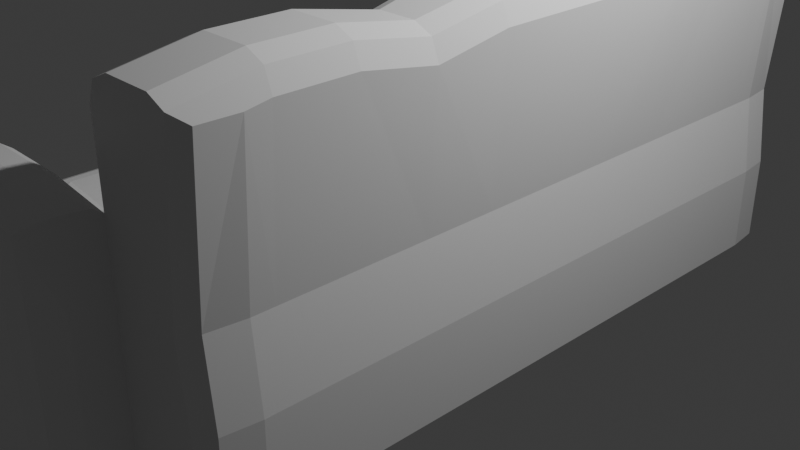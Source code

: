 # Source: divano.blend  (saved by Blender 4.0.36; exported with 4.5.12 LTS)
import bpy
from mathutils import Matrix  # noqa: F401  (used for matrix-valued properties, if any)

bpy.ops.wm.read_factory_settings(use_empty=True)
scene = bpy.context.scene
scene.name = 'Scene'

# ---- collections
col_collection = bpy.data.collections.new('Collection'); scene.collection.children.link(col_collection)

# ---- materials (node trees are filled in below, after node groups)
mat_material = bpy.data.materials.new('Material')
mat_material.alpha_threshold = 0.0
mat_material.use_transparent_shadow = False
mat_material.roughness = 0.5
mat_material.line_color = (0.0, 0.0, 0.0, 1.0)

# ---- material node trees
mat_material.use_nodes = True; mat_material.node_tree.nodes.clear()
_N = mat_material.node_tree.nodes; _L = mat_material.node_tree.links
n0 = _N.new('ShaderNodeOutputMaterial'); n0.name = 'Material Output'; n0.location = (300, 300)
n1 = _N.new('ShaderNodeBsdfPrincipled'); n1.name = 'Principled BSDF'; n1.location = (10, 300)
n1.inputs[3].default_value = 1.45
_L.new(n1.outputs[0], n0.inputs[0])
n0.is_active_output = True

# ---- world
world_world = bpy.data.worlds.new('World'); scene.world = world_world
world_world.use_nodes = True; world_world.node_tree.nodes.clear()
_N = world_world.node_tree.nodes; _L = world_world.node_tree.links
n0 = _N.new('ShaderNodeOutputWorld'); n0.name = 'World Output'; n0.location = (300, 300)
n1 = _N.new('ShaderNodeBackground'); n1.name = 'Background'; n1.location = (10, 300)
n1.inputs[0].default_value = (0.05088, 0.05088, 0.05088, 1.0)
_L.new(n1.outputs[0], n0.inputs[0])
n0.is_active_output = True
world_world.color = (0.05088, 0.05088, 0.05088)
world_world.use_sun_shadow = False
world_world.sun_shadow_jitter_overblur = 0.0

# ---- cameras
cam_camera = bpy.data.cameras.new('Camera')
cam_camera.clip_end = 100.0
cam_camera.ortho_scale = 7.314

# ---- lights
light_light = bpy.data.lights.new('Light', 'POINT')
light_light.transmission_factor = 0.0
light_light.use_soft_falloff = False
light_light.energy = 1000.0
light_light.shadow_soft_size = 0.1
light_light.shadow_maximum_resolution = 0.006
light_light.use_absolute_resolution = True

# ---- meshes
me_cube = bpy.data.meshes.new('Cube')
me_cube.from_pydata([(0.9992, 1.111, 7.749e-07), (0.9992, 1.111, -1.686), (-1.001, 1.111, 7.749e-07), (-1.001, 1.111, -1.686), (-1.001, 0.4448, -1.686), (1.096, 0.4448, -0.06444), (-1.001, 0.4448, -0.06444), (0.9992, 0.4448, -1.686), (1.905, 0.4448, 7.749e-07), (1.994, 0.4448, -1.686), (0.9992, 1.111, -0.8064), (-1.001, 1.111, -0.8064), (1.994, 0.4448, -0.8064), (-1.001, 0.4448, -0.8064), (-1.001, 0.667, 7.749e-07), (-1.001, 0.8892, 7.749e-07), (0.9992, 0.667, -1.686), (0.9992, 0.8892, -1.686), (1.905, 0.667, 7.749e-07), (1.905, 0.8892, 7.749e-07), (-1.001, 0.8892, -1.686), (-1.001, 0.667, -1.686), (0.9992, 0.8892, 7.749e-07), (0.9992, 0.667, 7.749e-07), (1.994, 0.8892, -1.686), (1.994, 0.667, -1.686), (1.994, 0.8892, -0.8064), (1.994, 0.667, -0.8064), (-1.001, 0.667, -0.8064), (-1.001, 0.8892, -0.8064), (-1.001, 0.2226, -1.686), (-1.001, 0.0003435, -1.686), (0.9992, 0.2226, 7.749e-07), (0.9992, 0.0003435, 7.749e-07), (-1.001, 0.0003435, 7.749e-07), (-1.001, 0.2226, 7.749e-07), (0.9992, 0.0003435, -1.686), (0.9992, 0.2226, -1.686), (1.905, 0.0003435, 7.749e-07), (1.905, 0.2226, 7.749e-07), (1.994, 0.2226, -1.686), (1.994, 0.0003435, -1.686), (-1.001, 0.0003435, -0.8064), (-1.001, 0.2226, -0.8064), (1.994, 0.2226, -0.8064), (1.994, 0.0003435, -0.8064), (0.9992, 1.111, 1.437), (1.263, 1.111, 1.715), (1.076, 1.111, 1.634), (1.736, 1.111, 1.715), (1.918, 1.111, 1.633), (1.096, 0.4448, 1.438), (1.361, 0.4448, 1.715), (1.174, 0.4448, 1.634), (1.994, 0.4448, 1.436), (1.736, 0.4448, 1.715), (1.918, 0.4448, 1.633), (1.994, 0.667, 1.562), (1.736, 0.667, 1.841), (1.918, 0.667, 1.759), (1.736, 0.8892, 1.841), (1.994, 0.8892, 1.562), (1.918, 0.8892, 1.759), (0.9992, 0.8892, 1.564), (1.263, 0.8892, 1.841), (1.076, 0.8892, 1.76), (1.264, 0.667, 1.841), (0.9992, 0.667, 1.564), (1.077, 0.667, 1.76), (0.9992, 0.2226, 1.565), (1.264, 0.2226, 1.841), (1.077, 0.2226, 1.76), (1.264, 0.0003435, 1.841), (0.9992, 0.0003435, 1.566), (1.077, 0.0003435, 1.76), (1.994, 0.0003435, 1.564), (1.736, 0.0003435, 1.841), (1.918, 0.0003435, 1.76), (1.736, 0.2226, 1.841), (1.994, 0.2226, 1.563), (1.918, 0.2226, 1.759), (0.9992, 1.197, 0.7334), (0.9992, 1.111, 0.6478), (0.9992, 1.137, 0.7083), (0.9992, 1.252, 0.7334), (0.9992, 1.312, 0.7083), (-1.001, 1.252, 0.7334), (-1.001, 1.312, 0.7083), (-1.001, 1.111, 0.6478), (-1.001, 1.197, 0.7334), (-1.001, 1.137, 0.7083), (-1.001, 1.223, -1.686), (-0.8865, 1.337, -1.686), (-0.9673, 1.304, -1.686), (-1.001, 1.223, 7.749e-07), (-0.8865, 1.337, 7.749e-07), (-0.9673, 1.304, 7.749e-07), (0.8849, 1.337, 7.749e-07), (0.9992, 1.223, 7.749e-07), (0.9657, 1.304, 7.749e-07), (0.8849, 1.337, -1.686), (0.9992, 1.223, -1.686), (0.9657, 1.304, -1.686), (-1.001, 1.223, -0.8064), (-0.8865, 1.337, -0.8064), (-0.9673, 1.304, -0.8064), (0.9992, 1.223, -0.8064), (0.8849, 1.337, -0.8064), (0.9657, 1.304, -0.8064), (0.9992, 1.312, 0.7083), (0.8849, 1.337, 0.6478), (0.9657, 1.33, 0.6655), (-0.8865, 1.337, 0.6478), (-1.001, 1.312, 0.7083), (-0.9673, 1.33, 0.6655), (-1.003, 0.4448, -0.06444), (-1.188, 0.4448, -0.2455), (-1.134, 0.4448, -0.1175), (-1.059, 1.111, -0.3176), (-1.001, 1.111, 7.749e-07), (-1.045, 1.111, -0.1483), (-1.001, 1.111, -0.8064), (-1.05, 1.111, -0.5582), (-1.033, 1.111, -0.7037), (-1.188, 0.4448, -0.6299), (-1.001, 0.4448, -0.8064), (-1.134, 0.4448, -0.7547), (-1.081, 0.667, 7.749e-07), (-1.267, 0.667, -0.1813), (-1.212, 0.667, -0.05311), (-1.267, 0.8892, -0.1818), (-1.079, 0.8892, 7.749e-07), (-1.212, 0.8892, -0.05324), (-1.267, 0.667, -0.6298), (-1.078, 0.667, -0.8064), (-1.212, 0.667, -0.7547), (-1.077, 0.8892, -0.8064), (-1.267, 0.8892, -0.6296), (-1.211, 0.8892, -0.7546), (-1.082, 0.0003435, 7.749e-07), (-1.267, 0.0003435, -0.1805), (-1.213, 0.0003435, -0.05287), (-1.267, 0.2226, -0.1807), (-1.082, 0.2226, 7.749e-07), (-1.213, 0.2226, -0.05292), (-1.267, 0.0003435, -0.63), (-1.081, 0.0003435, -0.8064), (-1.213, 0.0003435, -0.7548), (-1.08, 0.2226, -0.8064), (-1.267, 0.2226, -0.63), (-1.212, 0.2226, -0.7547), (1.839, 1.111, -1.686), (1.994, 0.9566, -1.686), (1.949, 1.066, -1.686), (1.751, 1.111, 7.749e-07), (1.905, 0.9566, 7.749e-07), (1.86, 1.066, 7.749e-07), (1.839, 1.111, -0.8064), (1.994, 0.9566, -0.8064), (1.949, 1.066, -0.8064), (1.994, 0.9566, 1.524), (1.918, 1.111, 1.633), (1.972, 1.066, 1.519), (-0.3341, 1.111, 0.07781), (0.3325, 1.111, 0.07781), (-0.3019, 0.4448, 0.01337), (0.397, 0.4448, 0.01337), (-0.3341, 0.8892, -0.08888), (0.3325, 0.8892, -0.08888), (-0.3341, 0.667, -0.08888), (0.3325, 0.667, -0.08888), (-0.3341, 0.2226, -0.08888), (0.3325, 0.2226, -0.08888), (-0.3341, 0.0003435, -0.08888), (0.3325, 0.0003435, -0.08888), (-0.3341, 1.252, 0.8112), (0.3325, 1.252, 0.8112), (0.3325, 1.312, 0.7861), (-0.3341, 1.312, 0.7861), (0.3325, 1.197, 0.8112), (-0.3341, 1.197, 0.8112), (-0.3341, 1.137, 0.7861), (0.3325, 1.137, 0.7861), (-0.3341, 1.111, 0.7256), (0.3325, 1.111, 0.7256)], [], [(1, 151, 153, 152, 24, 17), (133, 128, 130, 137), (2, 88, 90, 89, 86, 87, 113, 94), (95, 112, 110, 97), (98, 109, 85, 84, 81, 83, 82, 0), (11, 103, 91, 3), (163, 183, 88, 2), (180, 175, 86, 89), (2, 94, 103, 11), (104, 95, 97, 107), (61, 160, 162, 161, 50, 62), (0, 22, 63, 46), (52, 55, 58, 66), (8, 18, 57, 54), (5, 32, 69, 51), (23, 5, 51, 67), (16, 25, 9, 7), (27, 18, 8, 12), (21, 16, 7, 4), (15, 2, 119, 131), (169, 14, 6, 165), (30, 43, 13, 4), (25, 27, 12, 9), (87, 178, 177, 85, 109, 111, 110, 112, 114, 113), (10, 106, 98, 0), (3, 91, 93, 92, 100, 102, 101, 1), (20, 29, 11, 3), (19, 155, 160, 61), (2, 11, 121, 123, 122, 118, 120, 119), (6, 14, 127, 115), (137, 130, 118, 122), (11, 29, 136, 121), (124, 116, 128, 133), (29, 28, 134, 136), (35, 6, 115, 143), (14, 15, 131, 127), (4, 13, 28, 21), (21, 28, 29, 20), (10, 157, 151, 1), (24, 26, 27, 25), (163, 2, 15, 167), (167, 15, 14, 169), (3, 1, 17, 20), (20, 17, 16, 21), (154, 0, 46, 48, 47, 49, 50, 161), (26, 19, 18, 27), (158, 155, 19, 26), (17, 24, 25, 16), (64, 60, 49, 47), (32, 33, 73, 69), (66, 58, 60, 64), (22, 23, 67, 63), (70, 78, 55, 52), (18, 19, 61, 57), (13, 43, 148, 125), (34, 35, 143, 139), (28, 13, 125, 134), (43, 42, 146, 148), (9, 12, 44, 40), (40, 44, 45, 41), (31, 42, 43, 30), (165, 6, 35, 171), (171, 35, 34, 173), (145, 140, 142, 149), (4, 7, 37, 30), (30, 37, 36, 31), (12, 8, 39, 44), (44, 39, 38, 45), (7, 9, 40, 37), (37, 40, 41, 36), (38, 39, 79, 75), (39, 8, 54, 79), (72, 76, 78, 70), (62, 50, 49, 60), (67, 51, 53, 68), (68, 53, 52, 66), (79, 54, 56, 80), (80, 56, 55, 78), (54, 57, 59, 56), (56, 59, 58, 55), (57, 61, 62, 59), (59, 62, 60, 58), (46, 63, 65, 48), (48, 65, 64, 47), (63, 67, 68, 65), (65, 68, 66, 64), (51, 69, 71, 53), (53, 71, 70, 52), (69, 73, 74, 71), (71, 74, 72, 70), (75, 79, 80, 77), (77, 80, 78, 76), (0, 154, 157, 10), (176, 84, 85, 177), (180, 89, 90, 181), (181, 90, 88, 183), (1, 101, 106, 10), (104, 92, 93, 105), (105, 93, 91, 103), (107, 97, 99, 108), (108, 99, 98, 106), (95, 104, 105, 96), (96, 105, 103, 94), (100, 107, 108, 102), (102, 108, 106, 101), (97, 110, 111, 99), (99, 111, 109, 98), (94, 113, 114, 96), (96, 114, 112, 95), (92, 104, 107, 100), (131, 119, 120, 132), (132, 120, 118, 130), (143, 115, 117, 144), (144, 117, 116, 142), (149, 124, 126, 150), (150, 126, 125, 148), (137, 122, 123, 138), (138, 123, 121, 136), (115, 127, 129, 117), (117, 129, 128, 116), (127, 131, 132, 129), (129, 132, 130, 128), (124, 133, 135, 126), (126, 135, 134, 125), (133, 137, 138, 135), (135, 138, 136, 134), (139, 143, 144, 141), (141, 144, 142, 140), (145, 149, 150, 147), (147, 150, 148, 146), (149, 142, 116, 124), (158, 152, 153, 159), (159, 153, 151, 157), (155, 158, 159, 156), (156, 159, 157, 154), (160, 155, 156, 162), (162, 156, 154, 161), (152, 158, 26, 24), (83, 182, 184, 82), (182, 181, 183, 184), (81, 179, 182, 83), (179, 180, 181, 182), (86, 175, 178, 87), (175, 176, 177, 178), (32, 172, 174, 33), (172, 171, 173, 174), (5, 166, 172, 32), (166, 165, 171, 172), (22, 168, 170, 23), (168, 167, 169, 170), (0, 164, 168, 22), (164, 163, 167, 168), (23, 170, 166, 5), (170, 169, 165, 166), (81, 84, 176, 179), (179, 176, 175, 180), (0, 82, 184, 164), (164, 184, 183, 163)])
_uv = me_cube.uv_layers.new(name='UVMap')
_uv.uv.foreach_set('vector', [0.375, 0.5, 0.375, 0.5, 0.375, 0.5019, 0.375, 0.5194, 0.375, 0.5278, 0.375, 0.5278, 0.5463, 0.1944, 0.6023, 0.1944, 0.6023, 0.2222, 0.5463, 0.2222, 0.625, 0.25, 0.625, 0.25, 0.625, 0.25, 0.625, 0.25, 0.625, 0.25, 0.625, 0.25, 0.625, 0.25, 0.625, 0.25, 0.625, 0.2643, 0.625, 0.2643, 0.625, 0.4857, 0.625, 0.4857, 0.625, 0.5, 0.625, 0.5, 0.625, 0.5, 0.625, 0.5, 0.625, 0.5, 0.625, 0.5, 0.625, 0.5, 0.625, 0.5, 0.5242, 0.25, 0.5242, 0.25, 0.375, 0.25, 0.375, 0.25, 0.625, 0.3333, 0.625, 0.3333, 0.625, 0.25, 0.625, 0.25, 0.625, 0.3333, 0.625, 0.3333, 0.625, 0.25, 0.625, 0.25, 0.625, 0.25, 0.625, 0.25, 0.5242, 0.25, 0.5242, 0.25, 0.5242, 0.2643, 0.625, 0.2643, 0.625, 0.4857, 0.5242, 0.4857, 0.625, 0.5278, 0.625, 0.5194, 0.625, 0.5019, 0.625, 0.5, 0.625, 0.5, 0.625, 0.5256, 0.625, 0.5, 0.625, 0.5278, 0.625, 0.5278, 0.625, 0.5, 0.625, 0.5833, 0.625, 0.5833, 0.625, 0.5556, 0.625, 0.5556, 0.625, 0.5833, 0.625, 0.5556, 0.625, 0.5556, 0.625, 0.5833, 0.625, 0.5833, 0.625, 0.6111, 0.625, 0.6111, 0.625, 0.5833, 0.625, 0.5556, 0.625, 0.5833, 0.625, 0.5833, 0.625, 0.5556, 0.375, 0.5556, 0.375, 0.5556, 0.375, 0.5833, 0.375, 0.5833, 0.5242, 0.5556, 0.625, 0.5556, 0.625, 0.5833, 0.5242, 0.5833, 0.125, 0.5556, 0.375, 0.5556, 0.375, 0.5833, 0.125, 0.5833, 0.875, 0.5278, 0.875, 0.5, 0.875, 0.5, 0.875, 0.5278, 0.7917, 0.5556, 0.875, 0.5556, 0.875, 0.5833, 0.7917, 0.5833, 0.375, 0.1389, 0.5242, 0.1389, 0.5242, 0.1667, 0.375, 0.1667, 0.375, 0.5556, 0.5242, 0.5556, 0.5242, 0.5833, 0.375, 0.5833, 0.625, 0.25, 0.625, 0.3333, 0.625, 0.4167, 0.625, 0.5, 0.625, 0.5, 0.625, 0.4986, 0.625, 0.4857, 0.625, 0.2643, 0.625, 0.2514, 0.625, 0.25, 0.5242, 0.5, 0.5242, 0.5, 0.625, 0.5, 0.625, 0.5, 0.375, 0.25, 0.375, 0.25, 0.375, 0.2514, 0.375, 0.2643, 0.375, 0.4857, 0.375, 0.4986, 0.375, 0.5, 0.375, 0.5, 0.375, 0.2222, 0.5242, 0.2222, 0.5242, 0.25, 0.375, 0.25, 0.625, 0.5278, 0.625, 0.5194, 0.625, 0.5194, 0.625, 0.5278, 0.625, 0.25, 0.5242, 0.25, 0.5242, 0.25, 0.5266, 0.25, 0.5537, 0.25, 0.5941, 0.25, 0.6173, 0.25, 0.625, 0.25, 0.875, 0.5833, 0.875, 0.5556, 0.875, 0.5556, 0.875, 0.5833, 0.5463, 0.2222, 0.6023, 0.2222, 0.5941, 0.25, 0.5537, 0.25, 0.5242, 0.25, 0.5242, 0.2222, 0.5242, 0.2222, 0.5242, 0.25, 0.5482, 0.1667, 0.6004, 0.1667, 0.6023, 0.1944, 0.5463, 0.1944, 0.5242, 0.2222, 0.5242, 0.1944, 0.5242, 0.1944, 0.5242, 0.2222, 0.875, 0.6111, 0.875, 0.5833, 0.875, 0.5833, 0.875, 0.6111, 0.875, 0.5556, 0.875, 0.5278, 0.875, 0.5278, 0.875, 0.5556, 0.375, 0.1667, 0.5242, 0.1667, 0.5242, 0.1944, 0.375, 0.1944, 0.375, 0.1944, 0.5242, 0.1944, 0.5242, 0.2222, 0.375, 0.2222, 0.5242, 0.5, 0.5242, 0.5, 0.375, 0.5, 0.375, 0.5, 0.375, 0.5278, 0.5242, 0.5278, 0.5242, 0.5556, 0.375, 0.5556, 0.7917, 0.5, 0.875, 0.5, 0.875, 0.5278, 0.7917, 0.5278, 0.7917, 0.5278, 0.875, 0.5278, 0.875, 0.5556, 0.7917, 0.5556, 0.125, 0.5, 0.375, 0.5, 0.375, 0.5278, 0.125, 0.5278, 0.125, 0.5278, 0.375, 0.5278, 0.375, 0.5556, 0.125, 0.5556, 0.625, 0.5, 0.625, 0.5, 0.625, 0.5, 0.625, 0.5, 0.625, 0.5, 0.625, 0.5, 0.625, 0.5, 0.625, 0.5, 0.5242, 0.5278, 0.625, 0.5278, 0.625, 0.5556, 0.5242, 0.5556, 0.5242, 0.5194, 0.625, 0.5194, 0.625, 0.5278, 0.5242, 0.5278, 0.375, 0.5278, 0.375, 0.5278, 0.375, 0.5556, 0.375, 0.5556, 0.625, 0.5278, 0.625, 0.5278, 0.625, 0.5, 0.625, 0.5, 0.625, 0.6111, 0.625, 0.6389, 0.625, 0.6389, 0.625, 0.6111, 0.625, 0.5556, 0.625, 0.5556, 0.625, 0.5278, 0.625, 0.5278, 0.625, 0.5278, 0.625, 0.5556, 0.625, 0.5556, 0.625, 0.5278, 0.625, 0.6111, 0.625, 0.6111, 0.625, 0.5833, 0.625, 0.5833, 0.625, 0.5556, 0.625, 0.5278, 0.625, 0.5278, 0.625, 0.5556, 0.5242, 0.1667, 0.5242, 0.1389, 0.5242, 0.1389, 0.5242, 0.1667, 0.875, 0.6389, 0.875, 0.6111, 0.875, 0.6111, 0.875, 0.6389, 0.5242, 0.1944, 0.5242, 0.1667, 0.5242, 0.1667, 0.5242, 0.1944, 0.5242, 0.1389, 0.5242, 0.1111, 0.5242, 0.1111, 0.5242, 0.1389, 0.375, 0.5833, 0.5242, 0.5833, 0.5242, 0.6111, 0.375, 0.6111, 0.375, 0.6111, 0.5242, 0.6111, 0.5242, 0.6389, 0.375, 0.6389, 0.375, 0.1111, 0.5242, 0.1111, 0.5242, 0.1389, 0.375, 0.1389, 0.7917, 0.5833, 0.875, 0.5833, 0.875, 0.6111, 0.7917, 0.6111, 0.7917, 0.6111, 0.875, 0.6111, 0.875, 0.6389, 0.7917, 0.6389, 0.5462, 0.1111, 0.6024, 0.1111, 0.6024, 0.1389, 0.5462, 0.1389, 0.125, 0.5833, 0.375, 0.5833, 0.375, 0.6111, 0.125, 0.6111, 0.125, 0.6111, 0.375, 0.6111, 0.375, 0.6389, 0.125, 0.6389, 0.5242, 0.5833, 0.625, 0.5833, 0.625, 0.6111, 0.5242, 0.6111, 0.5242, 0.6111, 0.625, 0.6111, 0.625, 0.6389, 0.5242, 0.6389, 0.375, 0.5833, 0.375, 0.5833, 0.375, 0.6111, 0.375, 0.6111, 0.375, 0.6111, 0.375, 0.6111, 0.375, 0.6389, 0.375, 0.6389, 0.625, 0.6389, 0.625, 0.6111, 0.625, 0.6111, 0.625, 0.6389, 0.625, 0.6111, 0.625, 0.5833, 0.625, 0.5833, 0.625, 0.6111, 0.625, 0.6389, 0.625, 0.6389, 0.625, 0.6111, 0.625, 0.6111, 0.625, 0.5256, 0.625, 0.5, 0.625, 0.5, 0.625, 0.5278, 0.625, 0.5556, 0.625, 0.5833, 0.625, 0.5833, 0.625, 0.5588, 0.625, 0.5588, 0.625, 0.5833, 0.625, 0.5833, 0.625, 0.5556, 0.625, 0.6111, 0.625, 0.5833, 0.625, 0.5833, 0.625, 0.6089, 0.625, 0.6089, 0.625, 0.5833, 0.625, 0.5833, 0.625, 0.6111, 0.625, 0.5833, 0.625, 0.5556, 0.625, 0.5577, 0.625, 0.5833, 0.625, 0.5833, 0.625, 0.5577, 0.625, 0.5556, 0.625, 0.5833, 0.625, 0.5556, 0.625, 0.5278, 0.625, 0.5256, 0.625, 0.5577, 0.625, 0.5577, 0.625, 0.5256, 0.625, 0.5278, 0.625, 0.5556, 0.625, 0.5, 0.625, 0.5278, 0.625, 0.5256, 0.625, 0.5, 0.625, 0.5, 0.625, 0.5256, 0.625, 0.5278, 0.625, 0.5, 0.625, 0.5278, 0.625, 0.5556, 0.625, 0.5588, 0.625, 0.5256, 0.625, 0.5256, 0.625, 0.5588, 0.625, 0.5556, 0.625, 0.5278, 0.625, 0.5833, 0.625, 0.6111, 0.625, 0.6078, 0.625, 0.5833, 0.625, 0.5833, 0.625, 0.6078, 0.625, 0.6111, 0.625, 0.5833, 0.625, 0.6111, 0.625, 0.6389, 0.625, 0.6389, 0.625, 0.6078, 0.625, 0.6078, 0.625, 0.6389, 0.625, 0.6389, 0.625, 0.6111, 0.625, 0.6389, 0.625, 0.6111, 0.625, 0.6089, 0.625, 0.6389, 0.625, 0.6389, 0.625, 0.6089, 0.625, 0.6111, 0.625, 0.6389, 0.625, 0.5, 0.625, 0.5, 0.5242, 0.5, 0.5242, 0.5, 0.625, 0.4167, 0.625, 0.5, 0.625, 0.5, 0.625, 0.4167, 0.625, 0.3333, 0.625, 0.25, 0.625, 0.25, 0.625, 0.3333, 0.625, 0.3333, 0.625, 0.25, 0.625, 0.25, 0.625, 0.3333, 0.375, 0.5, 0.375, 0.5, 0.5242, 0.5, 0.5242, 0.5, 0.5242, 0.2643, 0.375, 0.2643, 0.375, 0.2514, 0.5242, 0.25, 0.5242, 0.25, 0.375, 0.2514, 0.375, 0.25, 0.5242, 0.25, 0.5242, 0.4857, 0.625, 0.4857, 0.625, 0.5, 0.5242, 0.5, 0.5242, 0.5, 0.625, 0.5, 0.625, 0.5, 0.5242, 0.5, 0.625, 0.2643, 0.5242, 0.2643, 0.5242, 0.25, 0.625, 0.25, 0.625, 0.25, 0.5242, 0.25, 0.5242, 0.25, 0.625, 0.25, 0.375, 0.4857, 0.5242, 0.4857, 0.5242, 0.5, 0.375, 0.4986, 0.375, 0.4986, 0.5242, 0.5, 0.5242, 0.5, 0.375, 0.5, 0.625, 0.4857, 0.625, 0.4857, 0.625, 0.4986, 0.625, 0.5, 0.625, 0.5, 0.625, 0.4986, 0.625, 0.5, 0.625, 0.5, 0.625, 0.25, 0.625, 0.25, 0.625, 0.2514, 0.625, 0.25, 0.625, 0.25, 0.625, 0.2514, 0.625, 0.2643, 0.625, 0.2643, 0.375, 0.2643, 0.5242, 0.2643, 0.5242, 0.4857, 0.375, 0.4857, 0.875, 0.5278, 0.875, 0.5, 0.875, 0.5, 0.875, 0.5231, 0.625, 0.2269, 0.625, 0.25, 0.5941, 0.25, 0.6023, 0.2222, 0.875, 0.6111, 0.875, 0.5833, 0.875, 0.5833, 0.875, 0.6075, 0.625, 0.1425, 0.625, 0.1667, 0.6004, 0.1667, 0.6024, 0.1389, 0.5462, 0.1389, 0.5482, 0.1667, 0.5242, 0.1667, 0.5242, 0.14, 0.5242, 0.14, 0.5242, 0.1667, 0.5242, 0.1667, 0.5242, 0.1389, 0.5463, 0.2222, 0.5537, 0.25, 0.5266, 0.25, 0.5242, 0.2244, 0.5242, 0.2244, 0.5266, 0.25, 0.5242, 0.25, 0.5242, 0.2222, 0.875, 0.5833, 0.875, 0.5556, 0.875, 0.5591, 0.875, 0.5833, 0.625, 0.1667, 0.625, 0.1909, 0.6023, 0.1944, 0.6004, 0.1667, 0.875, 0.5556, 0.875, 0.5278, 0.875, 0.5278, 0.875, 0.5556, 0.625, 0.1944, 0.625, 0.2222, 0.6023, 0.2222, 0.6023, 0.1944, 0.5482, 0.1667, 0.5463, 0.1944, 0.5242, 0.1934, 0.5242, 0.1667, 0.5242, 0.1667, 0.5242, 0.1934, 0.5242, 0.1944, 0.5242, 0.1667, 0.5463, 0.1944, 0.5463, 0.2222, 0.5242, 0.2244, 0.5242, 0.1934, 0.5242, 0.1934, 0.5242, 0.2244, 0.5242, 0.2222, 0.5242, 0.1944, 0.875, 0.6389, 0.875, 0.6111, 0.875, 0.6111, 0.875, 0.6389, 0.625, 0.1111, 0.625, 0.1389, 0.6024, 0.1389, 0.6024, 0.1111, 0.5462, 0.1111, 0.5462, 0.1389, 0.5242, 0.14, 0.5242, 0.1111, 0.5242, 0.1111, 0.5242, 0.14, 0.5242, 0.1389, 0.5242, 0.1111, 0.5462, 0.1389, 0.6024, 0.1389, 0.6004, 0.1667, 0.5482, 0.1667, 0.5242, 0.5194, 0.375, 0.5194, 0.375, 0.5019, 0.5242, 0.5, 0.5242, 0.5, 0.375, 0.5019, 0.375, 0.5, 0.5242, 0.5, 0.625, 0.5194, 0.5242, 0.5194, 0.5242, 0.5, 0.625, 0.5, 0.625, 0.5, 0.5242, 0.5, 0.5242, 0.5, 0.625, 0.5, 0.625, 0.5194, 0.625, 0.5194, 0.625, 0.5, 0.625, 0.5019, 0.625, 0.5019, 0.625, 0.5, 0.625, 0.5, 0.625, 0.5, 0.375, 0.5194, 0.5242, 0.5194, 0.5242, 0.5278, 0.375, 0.5278, 0.625, 0.5, 0.625, 0.4167, 0.625, 0.4167, 0.625, 0.5, 0.625, 0.4167, 0.625, 0.3333, 0.625, 0.3333, 0.625, 0.4167, 0.625, 0.5, 0.625, 0.4167, 0.625, 0.4167, 0.625, 0.5, 0.625, 0.4167, 0.625, 0.3333, 0.625, 0.3333, 0.625, 0.4167, 0.625, 0.25, 0.625, 0.3333, 0.625, 0.3333, 0.625, 0.25, 0.625, 0.3333, 0.625, 0.4167, 0.625, 0.4167, 0.625, 0.3333, 0.625, 0.6111, 0.7083, 0.6111, 0.7083, 0.6389, 0.625, 0.6389, 0.7083, 0.6111, 0.7917, 0.6111, 0.7917, 0.6389, 0.7083, 0.6389, 0.625, 0.5833, 0.7083, 0.5833, 0.7083, 0.6111, 0.625, 0.6111, 0.7083, 0.5833, 0.7917, 0.5833, 0.7917, 0.6111, 0.7083, 0.6111, 0.625, 0.5278, 0.7083, 0.5278, 0.7083, 0.5556, 0.625, 0.5556, 0.7083, 0.5278, 0.7917, 0.5278, 0.7917, 0.5556, 0.7083, 0.5556, 0.625, 0.5, 0.7083, 0.5, 0.7083, 0.5278, 0.625, 0.5278, 0.7083, 0.5, 0.7917, 0.5, 0.7917, 0.5278, 0.7083, 0.5278, 0.625, 0.5556, 0.7083, 0.5556, 0.7083, 0.5833, 0.625, 0.5833, 0.7083, 0.5556, 0.7917, 0.5556, 0.7917, 0.5833, 0.7083, 0.5833, 0.625, 0.5, 0.625, 0.5, 0.625, 0.4167, 0.625, 0.4167, 0.625, 0.4167, 0.625, 0.4167, 0.625, 0.3333, 0.625, 0.3333, 0.625, 0.5, 0.625, 0.5, 0.625, 0.4167, 0.625, 0.4167, 0.625, 0.4167, 0.625, 0.4167, 0.625, 0.3333, 0.625, 0.3333])
me_cube.materials.append(mat_material)
me_cube.use_mirror_vertex_groups = False
me_cube.update()

# ---- objects
ob_cube = bpy.data.objects.new('Cube', me_cube)
ob_light = bpy.data.objects.new('Light', light_light)
ob_camera = bpy.data.objects.new('Camera', cam_camera)

# ---- transforms, parenting, visibility, modifiers, constraints
ob_cube.location = (0.000815, 0.001906, 1.0)
ob_cube.scale = (1.0, 3.341, 1.0)
ob_cube.lock_rotations_4d = False
ob_cube.empty_display_type = 'ARROWS'
ob_cube.lineart.crease_threshold = 0.0
_m = ob_cube.modifiers.new('Mirror', 'MIRROR')
_m.use_axis = (False, True, False)
ob_light.location = (4.076, 1.005, 5.904)
ob_light.rotation_euler = (0.6503, 0.05522, 1.866)
ob_light.lock_rotations_4d = False
ob_light.empty_display_type = 'ARROWS'
ob_light.color = (0.0, 0.0, 0.0, 0.0)
ob_light.lineart.crease_threshold = 0.0
ob_camera.location = (7.359, -6.926, 4.958)
ob_camera.rotation_euler = (1.109, 0.0, 0.8149)
ob_camera.lock_rotations_4d = False
ob_camera.empty_display_type = 'ARROWS'
ob_camera.color = (0.0, 0.0, 0.0, 0.0)
ob_camera.display_type = 'WIRE'
ob_camera.lineart.crease_threshold = 0.0

# ---- collection membership
col_collection.objects.link(ob_cube)
col_collection.objects.link(ob_light)
col_collection.objects.link(ob_camera)

# ---- scene / render settings (as saved in the file)
scene.camera = ob_camera
scene.frame_start = 1; scene.frame_end = 250; scene.frame_set(1)
scene.render.engine = 'BLENDER_EEVEE_NEXT'
scene.cycles.sampling_pattern = 'TABULATED_SOBOL'
bpy.context.view_layer.update()
